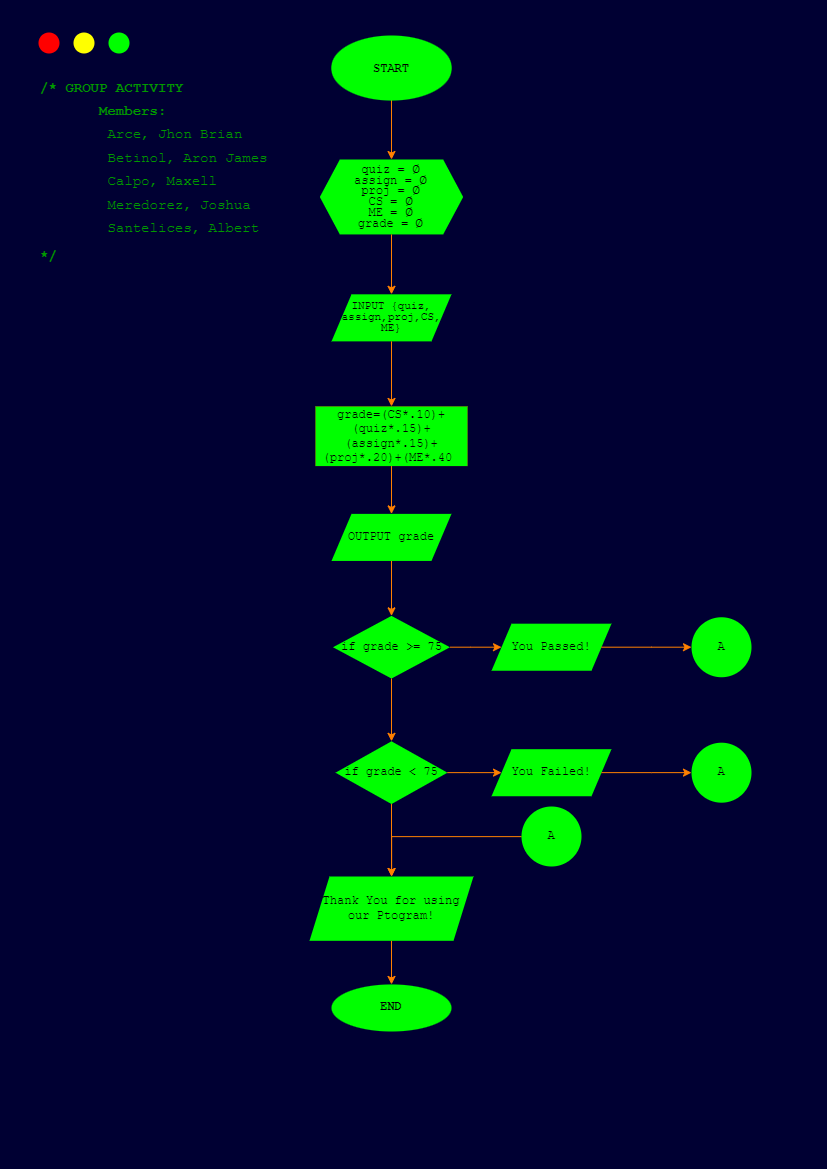

The diagram above was exported from draw.io. Its source (the exported page's mxGraphModel, read from the mxfile embedded in the PNG):
<mxGraphModel dx="2480" dy="1377" grid="0" gridSize="10" guides="1" tooltips="1" connect="1" arrows="1" fold="1" page="1" pageScale="1" pageWidth="827" pageHeight="1169" background="#000033" math="0" shadow="0">
  <root>
    <mxCell id="WIyWlLk6GJQsqaUBKTNV-0" />
    <mxCell id="WIyWlLk6GJQsqaUBKTNV-1" parent="WIyWlLk6GJQsqaUBKTNV-0" />
    <mxCell id="CBSdFpicV8Ja3VxkpnaP-0" value="" style="ellipse;whiteSpace=wrap;html=1;aspect=fixed;fillColor=#FF0000;strokeColor=none;" vertex="1" parent="WIyWlLk6GJQsqaUBKTNV-1">
      <mxGeometry x="38" y="32" width="21" height="21" as="geometry" />
    </mxCell>
    <mxCell id="CBSdFpicV8Ja3VxkpnaP-1" value="" style="ellipse;whiteSpace=wrap;html=1;aspect=fixed;fillColor=#FFFF00;strokeColor=none;" vertex="1" parent="WIyWlLk6GJQsqaUBKTNV-1">
      <mxGeometry x="73" y="32" width="21" height="21" as="geometry" />
    </mxCell>
    <mxCell id="CBSdFpicV8Ja3VxkpnaP-2" value="" style="ellipse;whiteSpace=wrap;html=1;aspect=fixed;fillColor=#00FF00;strokeColor=none;" vertex="1" parent="WIyWlLk6GJQsqaUBKTNV-1">
      <mxGeometry x="108" y="32" width="21" height="21" as="geometry" />
    </mxCell>
    <mxCell id="CBSdFpicV8Ja3VxkpnaP-3" value="&lt;h3 style=&quot;line-height: 60%;&quot;&gt;&lt;font face=&quot;Courier New&quot; color=&quot;#009900&quot;&gt;/*&amp;nbsp;GROUP ACTIVITY&amp;nbsp;&lt;/font&gt;&lt;/h3&gt;&lt;h3 style=&quot;line-height: 60%;&quot;&gt;&lt;font face=&quot;Courier New&quot; color=&quot;#009900&quot;&gt;&amp;nbsp; &amp;nbsp; &amp;nbsp; &amp;nbsp;Members:&lt;/font&gt;&lt;/h3&gt;&lt;h3 style=&quot;line-height: 60%;&quot;&gt;&lt;font color=&quot;#009900&quot; face=&quot;Courier New&quot;&gt;&amp;nbsp; &amp;nbsp;&lt;span style=&quot;white-space: pre;&quot;&gt;&#09;&lt;/span&gt;&lt;span style=&quot;font-weight: normal;&quot;&gt;Arce, Jhon Brian&amp;nbsp;&lt;/span&gt;&lt;/font&gt;&lt;/h3&gt;&lt;h3 style=&quot;line-height: 60%;&quot;&gt;&lt;font style=&quot;font-weight: normal;&quot; color=&quot;#009900&quot; face=&quot;Courier New&quot;&gt;&amp;nbsp; &amp;nbsp;&lt;span style=&quot;white-space: pre;&quot;&gt;&#09;&lt;/span&gt;Betinol, Aron James&amp;nbsp;&lt;/font&gt;&lt;/h3&gt;&lt;h3 style=&quot;line-height: 60%;&quot;&gt;&lt;font style=&quot;font-weight: normal;&quot; color=&quot;#009900&quot; face=&quot;Courier New&quot;&gt;&amp;nbsp; &amp;nbsp;&lt;span style=&quot;white-space: pre;&quot;&gt;&#09;&lt;/span&gt;Calpo, Maxell&amp;nbsp;&lt;/font&gt;&lt;/h3&gt;&lt;h3 style=&quot;line-height: 60%;&quot;&gt;&lt;font style=&quot;font-weight: normal;&quot; color=&quot;#009900&quot; face=&quot;Courier New&quot;&gt;&amp;nbsp; &amp;nbsp;&lt;span style=&quot;white-space: pre;&quot;&gt;&#09;&lt;/span&gt;Meredorez, Joshua&amp;nbsp;&lt;/font&gt;&lt;/h3&gt;&lt;h3 style=&quot;line-height: 60%;&quot;&gt;&lt;font color=&quot;#009900&quot; face=&quot;Courier New&quot;&gt;&lt;span style=&quot;font-weight: normal;&quot;&gt;&amp;nbsp; &lt;span style=&quot;white-space: pre;&quot;&gt;&#09;&lt;/span&gt;Santelices, Albert&lt;/span&gt;&amp;nbsp;&lt;/font&gt;&lt;/h3&gt;&lt;h3&gt;&lt;font color=&quot;#009900&quot; face=&quot;Courier New&quot;&gt;*/&lt;/font&gt;&lt;/h3&gt;" style="text;html=1;align=left;verticalAlign=middle;resizable=0;points=[];autosize=1;strokeColor=none;fillColor=none;" vertex="1" parent="WIyWlLk6GJQsqaUBKTNV-1">
      <mxGeometry x="38" y="62" width="254" height="222" as="geometry" />
    </mxCell>
    <mxCell id="HsqvVb56lmxHdSeeROuu-26" value="" style="group;fontColor=#000000;" vertex="1" connectable="0" parent="WIyWlLk6GJQsqaUBKTNV-1">
      <mxGeometry x="315" y="35" width="436" height="996" as="geometry" />
    </mxCell>
    <mxCell id="CBSdFpicV8Ja3VxkpnaP-4" value="&lt;font color=&quot;#000000&quot;&gt;&lt;b&gt;START&lt;/b&gt;&lt;/font&gt;" style="ellipse;whiteSpace=wrap;html=1;fontFamily=Courier New;fontColor=#009900;fillColor=#00FF00;strokeColor=none;" vertex="1" parent="HsqvVb56lmxHdSeeROuu-26">
      <mxGeometry x="16" width="120" height="62.74015748031497" as="geometry" />
    </mxCell>
    <mxCell id="CBSdFpicV8Ja3VxkpnaP-5" value="&lt;p style=&quot;line-height: 90%;&quot;&gt;&lt;br&gt;&lt;/p&gt;&lt;p style=&quot;line-height: 90%;&quot;&gt;&lt;font color=&quot;#000000&quot;&gt;quiz = ∅&lt;br&gt;assign = ∅&lt;br&gt;proj = ∅&lt;br&gt;CS = ∅&lt;br&gt;ME = ∅&lt;br&gt;grade = ∅&lt;br&gt;&amp;nbsp;&lt;/font&gt;&lt;font color=&quot;#000000&quot;&gt;&lt;br&gt;&amp;nbsp;&lt;/font&gt;&lt;/p&gt;" style="shape=hexagon;perimeter=hexagonPerimeter2;whiteSpace=wrap;html=1;fixedSize=1;fontFamily=Courier New;fillColor=#00FF00;fontColor=#009900;strokeColor=none;" vertex="1" parent="HsqvVb56lmxHdSeeROuu-26">
      <mxGeometry x="4.32" y="124" width="143.36" height="74.95" as="geometry" />
    </mxCell>
    <mxCell id="CBSdFpicV8Ja3VxkpnaP-6" value="" style="edgeStyle=orthogonalEdgeStyle;rounded=0;orthogonalLoop=1;jettySize=auto;html=1;fontFamily=Courier New;fontColor=#009900;strokeColor=#FF8000;" edge="1" parent="HsqvVb56lmxHdSeeROuu-26" source="CBSdFpicV8Ja3VxkpnaP-4" target="CBSdFpicV8Ja3VxkpnaP-5">
      <mxGeometry relative="1" as="geometry" />
    </mxCell>
    <mxCell id="CBSdFpicV8Ja3VxkpnaP-7" value="&lt;p style=&quot;line-height: 100%; font-size: 11px;&quot;&gt;&lt;font style=&quot;font-size: 11px;&quot; color=&quot;#000000&quot;&gt;INPUT {quiz, assign,proj,&lt;/font&gt;&lt;span style=&quot;background-color: initial; color: rgb(0, 0, 0);&quot;&gt;CS, ME}&lt;/span&gt;&lt;/p&gt;" style="shape=parallelogram;perimeter=parallelogramPerimeter;whiteSpace=wrap;html=1;fixedSize=1;fontFamily=Courier New;fillColor=#00FF00;fontColor=#009900;strokeColor=none;" vertex="1" parent="HsqvVb56lmxHdSeeROuu-26">
      <mxGeometry x="16" y="258.8031496062992" width="120" height="47.05511811023622" as="geometry" />
    </mxCell>
    <mxCell id="CBSdFpicV8Ja3VxkpnaP-8" value="" style="edgeStyle=orthogonalEdgeStyle;rounded=0;orthogonalLoop=1;jettySize=auto;html=1;fontFamily=Courier New;fontColor=#009900;strokeColor=#FF8000;" edge="1" parent="HsqvVb56lmxHdSeeROuu-26" source="CBSdFpicV8Ja3VxkpnaP-5" target="CBSdFpicV8Ja3VxkpnaP-7">
      <mxGeometry relative="1" as="geometry" />
    </mxCell>
    <mxCell id="CBSdFpicV8Ja3VxkpnaP-9" value="&lt;font color=&quot;#000000&quot;&gt;grade=(CS*.10)+(quiz*.15)+(assign*.15)+(proj*.20)+(ME*.40&amp;nbsp;&lt;/font&gt;" style="whiteSpace=wrap;html=1;fontFamily=Courier New;fillColor=#FF0000;fontColor=#009900;strokeColor=none;" vertex="1" parent="HsqvVb56lmxHdSeeROuu-26">
      <mxGeometry y="370.9511811023622" width="152" height="59.60314960629922" as="geometry" />
    </mxCell>
    <mxCell id="CBSdFpicV8Ja3VxkpnaP-10" value="" style="edgeStyle=orthogonalEdgeStyle;rounded=0;orthogonalLoop=1;jettySize=auto;html=1;fontFamily=Courier New;fontColor=#009900;strokeColor=#FF8000;" edge="1" parent="HsqvVb56lmxHdSeeROuu-26" source="CBSdFpicV8Ja3VxkpnaP-7" target="CBSdFpicV8Ja3VxkpnaP-9">
      <mxGeometry relative="1" as="geometry" />
    </mxCell>
    <mxCell id="CBSdFpicV8Ja3VxkpnaP-11" value="&lt;font color=&quot;#000000&quot;&gt;OUTPUT grade&lt;/font&gt;" style="shape=parallelogram;perimeter=parallelogramPerimeter;whiteSpace=wrap;html=1;fixedSize=1;fontFamily=Courier New;fillColor=#00FF00;fontColor=#009900;strokeColor=none;" vertex="1" parent="HsqvVb56lmxHdSeeROuu-26">
      <mxGeometry x="16" y="478.3937007874016" width="120" height="47.05511811023622" as="geometry" />
    </mxCell>
    <mxCell id="CBSdFpicV8Ja3VxkpnaP-12" value="" style="edgeStyle=orthogonalEdgeStyle;rounded=0;orthogonalLoop=1;jettySize=auto;html=1;fontFamily=Courier New;fontColor=#009900;strokeColor=#FF8000;" edge="1" parent="HsqvVb56lmxHdSeeROuu-26" source="CBSdFpicV8Ja3VxkpnaP-9" target="CBSdFpicV8Ja3VxkpnaP-11">
      <mxGeometry relative="1" as="geometry" />
    </mxCell>
    <mxCell id="HsqvVb56lmxHdSeeROuu-0" value="if grade &amp;gt;= 75" style="rhombus;whiteSpace=wrap;html=1;fontFamily=Courier New;fillColor=#00FF00;strokeColor=none;fontColor=#000000;" vertex="1" parent="HsqvVb56lmxHdSeeROuu-26">
      <mxGeometry x="17.5" y="580.35" width="117" height="62.74" as="geometry" />
    </mxCell>
    <mxCell id="HsqvVb56lmxHdSeeROuu-1" value="" style="edgeStyle=orthogonalEdgeStyle;rounded=0;orthogonalLoop=1;jettySize=auto;html=1;strokeColor=#FF8000;fontFamily=Courier New;fontSize=11;fontColor=#009900;" edge="1" parent="HsqvVb56lmxHdSeeROuu-26" source="CBSdFpicV8Ja3VxkpnaP-11" target="HsqvVb56lmxHdSeeROuu-0">
      <mxGeometry relative="1" as="geometry" />
    </mxCell>
    <mxCell id="HsqvVb56lmxHdSeeROuu-3" value="if grade &amp;lt; 75" style="rhombus;whiteSpace=wrap;html=1;fontFamily=Courier New;fillColor=#00FF00;strokeColor=none;fontColor=#000000;" vertex="1" parent="HsqvVb56lmxHdSeeROuu-26">
      <mxGeometry x="20" y="705.83" width="112" height="62.74" as="geometry" />
    </mxCell>
    <mxCell id="HsqvVb56lmxHdSeeROuu-4" value="" style="edgeStyle=orthogonalEdgeStyle;rounded=0;orthogonalLoop=1;jettySize=auto;html=1;strokeColor=#FF8000;fontFamily=Courier New;fontSize=11;fontColor=#000000;" edge="1" parent="HsqvVb56lmxHdSeeROuu-26" source="HsqvVb56lmxHdSeeROuu-0" target="HsqvVb56lmxHdSeeROuu-3">
      <mxGeometry relative="1" as="geometry" />
    </mxCell>
    <mxCell id="HsqvVb56lmxHdSeeROuu-6" value="&lt;font color=&quot;#000000&quot;&gt;Thank You for using our Ptogram!&lt;/font&gt;" style="shape=parallelogram;perimeter=parallelogramPerimeter;whiteSpace=wrap;html=1;fixedSize=1;fontFamily=Courier New;fillColor=#00FF00;strokeColor=none;fontColor=#009900;" vertex="1" parent="HsqvVb56lmxHdSeeROuu-26">
      <mxGeometry x="-6" y="841" width="164" height="64.31" as="geometry" />
    </mxCell>
    <mxCell id="HsqvVb56lmxHdSeeROuu-7" value="" style="edgeStyle=orthogonalEdgeStyle;rounded=0;orthogonalLoop=1;jettySize=auto;html=1;strokeColor=#FF8000;fontFamily=Courier New;fontSize=11;fontColor=#000000;" edge="1" parent="HsqvVb56lmxHdSeeROuu-26" source="HsqvVb56lmxHdSeeROuu-3" target="HsqvVb56lmxHdSeeROuu-6">
      <mxGeometry relative="1" as="geometry" />
    </mxCell>
    <mxCell id="HsqvVb56lmxHdSeeROuu-10" value="&lt;b&gt;END&lt;/b&gt;" style="ellipse;whiteSpace=wrap;html=1;fontFamily=Courier New;fillColor=#00FF00;strokeColor=none;fontColor=#000000;" vertex="1" parent="HsqvVb56lmxHdSeeROuu-26">
      <mxGeometry x="16" y="948.9448818897638" width="120" height="47.05511811023622" as="geometry" />
    </mxCell>
    <mxCell id="HsqvVb56lmxHdSeeROuu-11" value="" style="edgeStyle=orthogonalEdgeStyle;rounded=0;orthogonalLoop=1;jettySize=auto;html=1;strokeColor=#FF8000;fontFamily=Courier New;fontSize=11;fontColor=#000000;" edge="1" parent="HsqvVb56lmxHdSeeROuu-26" source="HsqvVb56lmxHdSeeROuu-6" target="HsqvVb56lmxHdSeeROuu-10">
      <mxGeometry relative="1" as="geometry" />
    </mxCell>
    <mxCell id="HsqvVb56lmxHdSeeROuu-12" value="You Passed!" style="shape=parallelogram;perimeter=parallelogramPerimeter;whiteSpace=wrap;html=1;fixedSize=1;fontFamily=Courier New;fillColor=#00FF00;strokeColor=none;fontColor=#000000;" vertex="1" parent="HsqvVb56lmxHdSeeROuu-26">
      <mxGeometry x="176" y="588.1889763779528" width="120" height="47.05511811023622" as="geometry" />
    </mxCell>
    <mxCell id="HsqvVb56lmxHdSeeROuu-13" value="" style="edgeStyle=orthogonalEdgeStyle;rounded=0;orthogonalLoop=1;jettySize=auto;html=1;strokeColor=#FF8000;fontFamily=Courier New;fontSize=11;fontColor=#000000;" edge="1" parent="HsqvVb56lmxHdSeeROuu-26" source="HsqvVb56lmxHdSeeROuu-0" target="HsqvVb56lmxHdSeeROuu-12">
      <mxGeometry relative="1" as="geometry" />
    </mxCell>
    <mxCell id="HsqvVb56lmxHdSeeROuu-14" value="You Failed!" style="shape=parallelogram;perimeter=parallelogramPerimeter;whiteSpace=wrap;html=1;fixedSize=1;fontFamily=Courier New;fillColor=#00FF00;strokeColor=none;fontColor=#000000;" vertex="1" parent="HsqvVb56lmxHdSeeROuu-26">
      <mxGeometry x="176" y="713.6692913385828" width="120" height="47.05511811023622" as="geometry" />
    </mxCell>
    <mxCell id="HsqvVb56lmxHdSeeROuu-15" value="" style="edgeStyle=orthogonalEdgeStyle;rounded=0;orthogonalLoop=1;jettySize=auto;html=1;strokeColor=#FF8000;fontFamily=Courier New;fontSize=11;fontColor=#000000;" edge="1" parent="HsqvVb56lmxHdSeeROuu-26" source="HsqvVb56lmxHdSeeROuu-3" target="HsqvVb56lmxHdSeeROuu-14">
      <mxGeometry relative="1" as="geometry" />
    </mxCell>
    <mxCell id="HsqvVb56lmxHdSeeROuu-16" value="A" style="ellipse;whiteSpace=wrap;html=1;fontFamily=Courier New;fillColor=#00FF00;strokeColor=none;fontColor=#000000;" vertex="1" parent="HsqvVb56lmxHdSeeROuu-26">
      <mxGeometry x="376" y="581.7189763779528" width="60" height="60" as="geometry" />
    </mxCell>
    <mxCell id="HsqvVb56lmxHdSeeROuu-17" value="" style="edgeStyle=orthogonalEdgeStyle;rounded=0;orthogonalLoop=1;jettySize=auto;html=1;strokeColor=#FF8000;fontFamily=Courier New;fontSize=11;fontColor=#000000;" edge="1" parent="HsqvVb56lmxHdSeeROuu-26" source="HsqvVb56lmxHdSeeROuu-12" target="HsqvVb56lmxHdSeeROuu-16">
      <mxGeometry relative="1" as="geometry" />
    </mxCell>
    <mxCell id="HsqvVb56lmxHdSeeROuu-18" value="A" style="ellipse;whiteSpace=wrap;html=1;fontFamily=Courier New;fillColor=#00FF00;strokeColor=none;fontColor=#000000;" vertex="1" parent="HsqvVb56lmxHdSeeROuu-26">
      <mxGeometry x="376" y="707.1992913385828" width="60" height="60" as="geometry" />
    </mxCell>
    <mxCell id="HsqvVb56lmxHdSeeROuu-19" value="" style="edgeStyle=orthogonalEdgeStyle;rounded=0;orthogonalLoop=1;jettySize=auto;html=1;strokeColor=#FF8000;fontFamily=Courier New;fontSize=11;fontColor=#000000;" edge="1" parent="HsqvVb56lmxHdSeeROuu-26" source="HsqvVb56lmxHdSeeROuu-14" target="HsqvVb56lmxHdSeeROuu-18">
      <mxGeometry relative="1" as="geometry" />
    </mxCell>
    <mxCell id="HsqvVb56lmxHdSeeROuu-20" value="&lt;font color=&quot;#000000&quot;&gt;&lt;b&gt;START&lt;/b&gt;&lt;/font&gt;" style="ellipse;whiteSpace=wrap;html=1;fontFamily=Courier New;fontColor=#009900;fillColor=#00FF00;strokeColor=none;" vertex="1" parent="HsqvVb56lmxHdSeeROuu-26">
      <mxGeometry x="16" y="2.352755905511811" width="120" height="62.74015748031497" as="geometry" />
    </mxCell>
    <mxCell id="HsqvVb56lmxHdSeeROuu-25" value="&lt;font color=&quot;#000000&quot;&gt;grade=(CS*.10)+(quiz*.15)+(assign*.15)+(proj*.20)+(ME*.40&amp;nbsp;&lt;/font&gt;" style="whiteSpace=wrap;html=1;fontFamily=Courier New;fillColor=#00FF00;fontColor=#009900;strokeColor=none;" vertex="1" parent="HsqvVb56lmxHdSeeROuu-26">
      <mxGeometry y="370.9511811023622" width="152" height="59.60314960629922" as="geometry" />
    </mxCell>
    <mxCell id="HsqvVb56lmxHdSeeROuu-56" value="" style="edgeStyle=orthogonalEdgeStyle;rounded=0;orthogonalLoop=1;jettySize=auto;html=1;strokeColor=#FF8000;fontFamily=Courier New;fontSize=11;fontColor=#000000;" edge="1" parent="HsqvVb56lmxHdSeeROuu-26" source="HsqvVb56lmxHdSeeROuu-55" target="HsqvVb56lmxHdSeeROuu-6">
      <mxGeometry relative="1" as="geometry" />
    </mxCell>
    <mxCell id="HsqvVb56lmxHdSeeROuu-55" value="A" style="ellipse;whiteSpace=wrap;html=1;fontFamily=Courier New;fillColor=#00FF00;strokeColor=none;fontColor=#000000;" vertex="1" parent="HsqvVb56lmxHdSeeROuu-26">
      <mxGeometry x="206" y="770.9992913385828" width="60" height="60" as="geometry" />
    </mxCell>
  </root>
</mxGraphModel>